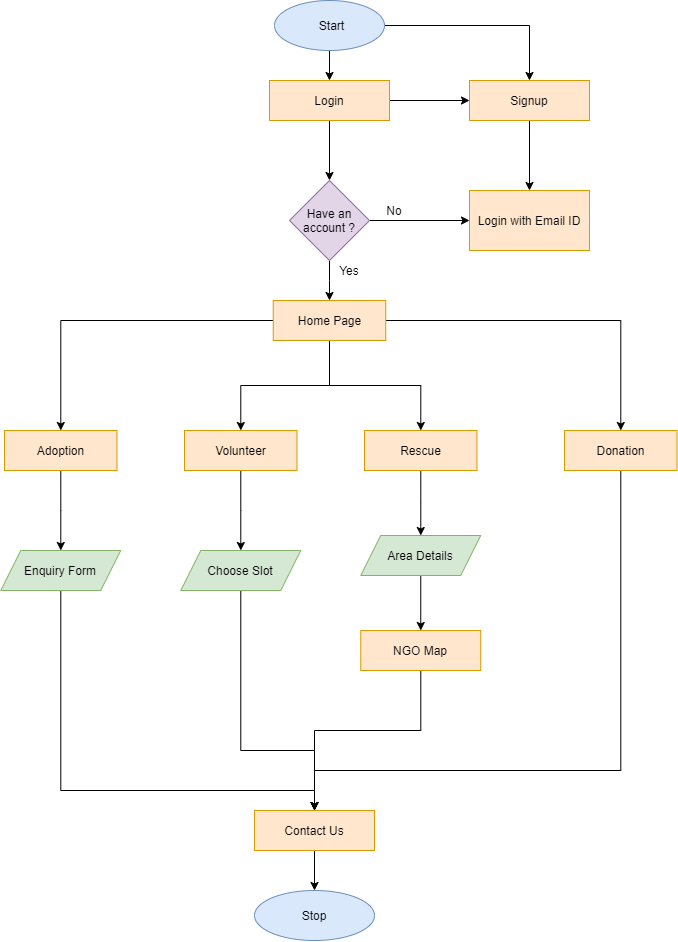

The diagram above was exported from draw.io. Its source (the exported page's mxGraphModel, read from the mxfile embedded in the PNG):
<mxGraphModel dx="1483" dy="699" grid="1" gridSize="10" guides="1" tooltips="1" connect="1" arrows="1" fold="1" page="1" pageScale="1" pageWidth="827" pageHeight="1169" math="0" shadow="0">
  <root>
    <mxCell id="WIyWlLk6GJQsqaUBKTNV-0" />
    <mxCell id="WIyWlLk6GJQsqaUBKTNV-1" parent="WIyWlLk6GJQsqaUBKTNV-0" />
    <mxCell id="-YoRPmf0N2yZJ_Ztk8sv-3" value="" style="edgeStyle=orthogonalEdgeStyle;rounded=0;orthogonalLoop=1;jettySize=auto;html=1;" parent="WIyWlLk6GJQsqaUBKTNV-1" source="-YoRPmf0N2yZJ_Ztk8sv-0" target="-YoRPmf0N2yZJ_Ztk8sv-2" edge="1">
      <mxGeometry relative="1" as="geometry" />
    </mxCell>
    <mxCell id="-YoRPmf0N2yZJ_Ztk8sv-8" style="edgeStyle=orthogonalEdgeStyle;rounded=0;orthogonalLoop=1;jettySize=auto;html=1;entryX=0.5;entryY=0;entryDx=0;entryDy=0;" parent="WIyWlLk6GJQsqaUBKTNV-1" source="-YoRPmf0N2yZJ_Ztk8sv-0" target="-YoRPmf0N2yZJ_Ztk8sv-6" edge="1">
      <mxGeometry relative="1" as="geometry">
        <mxPoint x="600" y="35" as="targetPoint" />
      </mxGeometry>
    </mxCell>
    <mxCell id="-YoRPmf0N2yZJ_Ztk8sv-0" value="" style="ellipse;whiteSpace=wrap;html=1;fillColor=#dae8fc;strokeColor=#6c8ebf;" parent="WIyWlLk6GJQsqaUBKTNV-1" vertex="1">
      <mxGeometry x="350" y="10" width="110" height="50" as="geometry" />
    </mxCell>
    <mxCell id="-YoRPmf0N2yZJ_Ztk8sv-1" value="&lt;font style=&quot;font-size: 12px&quot;&gt;Start&lt;/font&gt;" style="text;html=1;strokeColor=none;fillColor=none;align=center;verticalAlign=middle;whiteSpace=wrap;rounded=0;" parent="WIyWlLk6GJQsqaUBKTNV-1" vertex="1">
      <mxGeometry x="385" y="25" width="45" height="20" as="geometry" />
    </mxCell>
    <mxCell id="-YoRPmf0N2yZJ_Ztk8sv-7" value="" style="edgeStyle=orthogonalEdgeStyle;rounded=0;orthogonalLoop=1;jettySize=auto;html=1;" parent="WIyWlLk6GJQsqaUBKTNV-1" source="-YoRPmf0N2yZJ_Ztk8sv-2" target="-YoRPmf0N2yZJ_Ztk8sv-6" edge="1">
      <mxGeometry relative="1" as="geometry" />
    </mxCell>
    <mxCell id="-YoRPmf0N2yZJ_Ztk8sv-10" value="" style="edgeStyle=orthogonalEdgeStyle;rounded=0;orthogonalLoop=1;jettySize=auto;html=1;" parent="WIyWlLk6GJQsqaUBKTNV-1" source="-YoRPmf0N2yZJ_Ztk8sv-2" target="-YoRPmf0N2yZJ_Ztk8sv-9" edge="1">
      <mxGeometry relative="1" as="geometry" />
    </mxCell>
    <mxCell id="-YoRPmf0N2yZJ_Ztk8sv-2" value="Login" style="whiteSpace=wrap;html=1;fillColor=#ffe6cc;strokeColor=#d79b00;" parent="WIyWlLk6GJQsqaUBKTNV-1" vertex="1">
      <mxGeometry x="345" y="90" width="120" height="40" as="geometry" />
    </mxCell>
    <mxCell id="-YoRPmf0N2yZJ_Ztk8sv-14" value="" style="edgeStyle=orthogonalEdgeStyle;rounded=0;orthogonalLoop=1;jettySize=auto;html=1;" parent="WIyWlLk6GJQsqaUBKTNV-1" source="-YoRPmf0N2yZJ_Ztk8sv-6" target="-YoRPmf0N2yZJ_Ztk8sv-11" edge="1">
      <mxGeometry relative="1" as="geometry" />
    </mxCell>
    <mxCell id="-YoRPmf0N2yZJ_Ztk8sv-6" value="Signup" style="whiteSpace=wrap;html=1;fillColor=#ffe6cc;strokeColor=#d79b00;" parent="WIyWlLk6GJQsqaUBKTNV-1" vertex="1">
      <mxGeometry x="545" y="90" width="120" height="40" as="geometry" />
    </mxCell>
    <mxCell id="-YoRPmf0N2yZJ_Ztk8sv-12" value="" style="edgeStyle=orthogonalEdgeStyle;rounded=0;orthogonalLoop=1;jettySize=auto;html=1;" parent="WIyWlLk6GJQsqaUBKTNV-1" source="-YoRPmf0N2yZJ_Ztk8sv-9" target="-YoRPmf0N2yZJ_Ztk8sv-11" edge="1">
      <mxGeometry relative="1" as="geometry" />
    </mxCell>
    <mxCell id="-YoRPmf0N2yZJ_Ztk8sv-16" value="" style="edgeStyle=orthogonalEdgeStyle;rounded=0;orthogonalLoop=1;jettySize=auto;html=1;" parent="WIyWlLk6GJQsqaUBKTNV-1" source="-YoRPmf0N2yZJ_Ztk8sv-9" target="-YoRPmf0N2yZJ_Ztk8sv-15" edge="1">
      <mxGeometry relative="1" as="geometry" />
    </mxCell>
    <mxCell id="-YoRPmf0N2yZJ_Ztk8sv-9" value="Have an account ?" style="rhombus;whiteSpace=wrap;html=1;fillColor=#e1d5e7;strokeColor=#9673a6;" parent="WIyWlLk6GJQsqaUBKTNV-1" vertex="1">
      <mxGeometry x="365" y="190" width="80" height="80" as="geometry" />
    </mxCell>
    <mxCell id="-YoRPmf0N2yZJ_Ztk8sv-11" value="Login with Email ID" style="whiteSpace=wrap;html=1;fillColor=#ffe6cc;strokeColor=#d79b00;" parent="WIyWlLk6GJQsqaUBKTNV-1" vertex="1">
      <mxGeometry x="545" y="200" width="120" height="60" as="geometry" />
    </mxCell>
    <mxCell id="-YoRPmf0N2yZJ_Ztk8sv-13" value="No" style="text;html=1;strokeColor=none;fillColor=none;align=center;verticalAlign=middle;whiteSpace=wrap;rounded=0;" parent="WIyWlLk6GJQsqaUBKTNV-1" vertex="1">
      <mxGeometry x="450" y="210" width="40" height="20" as="geometry" />
    </mxCell>
    <mxCell id="-YoRPmf0N2yZJ_Ztk8sv-19" value="" style="edgeStyle=orthogonalEdgeStyle;rounded=0;orthogonalLoop=1;jettySize=auto;html=1;" parent="WIyWlLk6GJQsqaUBKTNV-1" source="-YoRPmf0N2yZJ_Ztk8sv-15" target="-YoRPmf0N2yZJ_Ztk8sv-18" edge="1">
      <mxGeometry relative="1" as="geometry" />
    </mxCell>
    <mxCell id="-YoRPmf0N2yZJ_Ztk8sv-21" value="" style="edgeStyle=orthogonalEdgeStyle;rounded=0;orthogonalLoop=1;jettySize=auto;html=1;" parent="WIyWlLk6GJQsqaUBKTNV-1" source="-YoRPmf0N2yZJ_Ztk8sv-15" target="-YoRPmf0N2yZJ_Ztk8sv-20" edge="1">
      <mxGeometry relative="1" as="geometry" />
    </mxCell>
    <mxCell id="-YoRPmf0N2yZJ_Ztk8sv-23" value="" style="edgeStyle=orthogonalEdgeStyle;rounded=0;orthogonalLoop=1;jettySize=auto;html=1;" parent="WIyWlLk6GJQsqaUBKTNV-1" source="-YoRPmf0N2yZJ_Ztk8sv-15" target="-YoRPmf0N2yZJ_Ztk8sv-22" edge="1">
      <mxGeometry relative="1" as="geometry" />
    </mxCell>
    <mxCell id="-YoRPmf0N2yZJ_Ztk8sv-25" value="" style="edgeStyle=orthogonalEdgeStyle;rounded=0;orthogonalLoop=1;jettySize=auto;html=1;" parent="WIyWlLk6GJQsqaUBKTNV-1" source="-YoRPmf0N2yZJ_Ztk8sv-15" target="-YoRPmf0N2yZJ_Ztk8sv-24" edge="1">
      <mxGeometry relative="1" as="geometry" />
    </mxCell>
    <mxCell id="-YoRPmf0N2yZJ_Ztk8sv-15" value="Home Page" style="whiteSpace=wrap;html=1;fillColor=#ffe6cc;strokeColor=#d79b00;" parent="WIyWlLk6GJQsqaUBKTNV-1" vertex="1">
      <mxGeometry x="348.75" y="310" width="112.5" height="40" as="geometry" />
    </mxCell>
    <mxCell id="-YoRPmf0N2yZJ_Ztk8sv-17" value="Yes" style="text;html=1;strokeColor=none;fillColor=none;align=center;verticalAlign=middle;whiteSpace=wrap;rounded=0;" parent="WIyWlLk6GJQsqaUBKTNV-1" vertex="1">
      <mxGeometry x="405" y="270" width="40" height="20" as="geometry" />
    </mxCell>
    <mxCell id="-YoRPmf0N2yZJ_Ztk8sv-31" value="" style="edgeStyle=orthogonalEdgeStyle;rounded=0;orthogonalLoop=1;jettySize=auto;html=1;" parent="WIyWlLk6GJQsqaUBKTNV-1" source="-YoRPmf0N2yZJ_Ztk8sv-18" target="-YoRPmf0N2yZJ_Ztk8sv-30" edge="1">
      <mxGeometry relative="1" as="geometry" />
    </mxCell>
    <mxCell id="-YoRPmf0N2yZJ_Ztk8sv-18" value="Volunteer" style="whiteSpace=wrap;html=1;fillColor=#ffe6cc;strokeColor=#d79b00;" parent="WIyWlLk6GJQsqaUBKTNV-1" vertex="1">
      <mxGeometry x="260" y="440" width="112.5" height="40" as="geometry" />
    </mxCell>
    <mxCell id="wjWaKxPr6eVAEZRYr-oZ-2" style="edgeStyle=orthogonalEdgeStyle;rounded=0;orthogonalLoop=1;jettySize=auto;html=1;entryX=0.5;entryY=0;entryDx=0;entryDy=0;" edge="1" parent="WIyWlLk6GJQsqaUBKTNV-1" source="-YoRPmf0N2yZJ_Ztk8sv-20" target="-YoRPmf0N2yZJ_Ztk8sv-38">
      <mxGeometry relative="1" as="geometry">
        <Array as="points">
          <mxPoint x="696" y="780" />
          <mxPoint x="390" y="780" />
        </Array>
      </mxGeometry>
    </mxCell>
    <mxCell id="-YoRPmf0N2yZJ_Ztk8sv-20" value="Donation" style="whiteSpace=wrap;html=1;fillColor=#ffe6cc;strokeColor=#d79b00;" parent="WIyWlLk6GJQsqaUBKTNV-1" vertex="1">
      <mxGeometry x="640" y="440" width="112.5" height="40" as="geometry" />
    </mxCell>
    <mxCell id="-YoRPmf0N2yZJ_Ztk8sv-33" value="" style="edgeStyle=orthogonalEdgeStyle;rounded=0;orthogonalLoop=1;jettySize=auto;html=1;" parent="WIyWlLk6GJQsqaUBKTNV-1" source="-YoRPmf0N2yZJ_Ztk8sv-22" target="-YoRPmf0N2yZJ_Ztk8sv-32" edge="1">
      <mxGeometry relative="1" as="geometry" />
    </mxCell>
    <mxCell id="-YoRPmf0N2yZJ_Ztk8sv-22" value="Adoption" style="whiteSpace=wrap;html=1;fillColor=#ffe6cc;strokeColor=#d79b00;" parent="WIyWlLk6GJQsqaUBKTNV-1" vertex="1">
      <mxGeometry x="80" y="440" width="112.5" height="40" as="geometry" />
    </mxCell>
    <mxCell id="-YoRPmf0N2yZJ_Ztk8sv-35" value="" style="edgeStyle=orthogonalEdgeStyle;rounded=0;orthogonalLoop=1;jettySize=auto;html=1;" parent="WIyWlLk6GJQsqaUBKTNV-1" source="-YoRPmf0N2yZJ_Ztk8sv-24" target="-YoRPmf0N2yZJ_Ztk8sv-34" edge="1">
      <mxGeometry relative="1" as="geometry" />
    </mxCell>
    <mxCell id="-YoRPmf0N2yZJ_Ztk8sv-24" value="Rescue" style="whiteSpace=wrap;html=1;fillColor=#ffe6cc;strokeColor=#d79b00;" parent="WIyWlLk6GJQsqaUBKTNV-1" vertex="1">
      <mxGeometry x="440" y="440" width="112.5" height="40" as="geometry" />
    </mxCell>
    <mxCell id="wjWaKxPr6eVAEZRYr-oZ-0" style="edgeStyle=orthogonalEdgeStyle;rounded=0;orthogonalLoop=1;jettySize=auto;html=1;entryX=0.5;entryY=0;entryDx=0;entryDy=0;" edge="1" parent="WIyWlLk6GJQsqaUBKTNV-1" source="-YoRPmf0N2yZJ_Ztk8sv-30" target="-YoRPmf0N2yZJ_Ztk8sv-38">
      <mxGeometry relative="1" as="geometry">
        <Array as="points">
          <mxPoint x="316" y="760" />
          <mxPoint x="390" y="760" />
        </Array>
      </mxGeometry>
    </mxCell>
    <mxCell id="-YoRPmf0N2yZJ_Ztk8sv-30" value="Choose Slot" style="shape=parallelogram;perimeter=parallelogramPerimeter;whiteSpace=wrap;html=1;fixedSize=1;fillColor=#d5e8d4;strokeColor=#82b366;" parent="WIyWlLk6GJQsqaUBKTNV-1" vertex="1">
      <mxGeometry x="256.25" y="560" width="120" height="40" as="geometry" />
    </mxCell>
    <mxCell id="-YoRPmf0N2yZJ_Ztk8sv-39" value="" style="edgeStyle=orthogonalEdgeStyle;rounded=0;orthogonalLoop=1;jettySize=auto;html=1;" parent="WIyWlLk6GJQsqaUBKTNV-1" source="-YoRPmf0N2yZJ_Ztk8sv-32" target="-YoRPmf0N2yZJ_Ztk8sv-38" edge="1">
      <mxGeometry relative="1" as="geometry">
        <Array as="points">
          <mxPoint x="136" y="800" />
          <mxPoint x="390" y="800" />
        </Array>
      </mxGeometry>
    </mxCell>
    <mxCell id="-YoRPmf0N2yZJ_Ztk8sv-32" value="Enquiry Form" style="shape=parallelogram;perimeter=parallelogramPerimeter;whiteSpace=wrap;html=1;fixedSize=1;fillColor=#d5e8d4;strokeColor=#82b366;" parent="WIyWlLk6GJQsqaUBKTNV-1" vertex="1">
      <mxGeometry x="76.25" y="560" width="120" height="40" as="geometry" />
    </mxCell>
    <mxCell id="wjWaKxPr6eVAEZRYr-oZ-6" value="" style="edgeStyle=orthogonalEdgeStyle;rounded=0;orthogonalLoop=1;jettySize=auto;html=1;" edge="1" parent="WIyWlLk6GJQsqaUBKTNV-1" source="-YoRPmf0N2yZJ_Ztk8sv-34" target="wjWaKxPr6eVAEZRYr-oZ-5">
      <mxGeometry relative="1" as="geometry" />
    </mxCell>
    <mxCell id="-YoRPmf0N2yZJ_Ztk8sv-34" value="Area Details" style="shape=parallelogram;perimeter=parallelogramPerimeter;whiteSpace=wrap;html=1;fixedSize=1;fillColor=#d5e8d4;strokeColor=#82b366;" parent="WIyWlLk6GJQsqaUBKTNV-1" vertex="1">
      <mxGeometry x="436.25" y="545" width="120" height="40" as="geometry" />
    </mxCell>
    <mxCell id="wjWaKxPr6eVAEZRYr-oZ-1" style="edgeStyle=orthogonalEdgeStyle;rounded=0;orthogonalLoop=1;jettySize=auto;html=1;" edge="1" parent="WIyWlLk6GJQsqaUBKTNV-1">
      <mxGeometry relative="1" as="geometry">
        <mxPoint x="390" y="820" as="targetPoint" />
        <mxPoint x="496.29999999999995" y="680" as="sourcePoint" />
        <Array as="points">
          <mxPoint x="496" y="740" />
          <mxPoint x="390" y="740" />
        </Array>
      </mxGeometry>
    </mxCell>
    <mxCell id="wjWaKxPr6eVAEZRYr-oZ-4" value="" style="edgeStyle=orthogonalEdgeStyle;rounded=0;orthogonalLoop=1;jettySize=auto;html=1;" edge="1" parent="WIyWlLk6GJQsqaUBKTNV-1" source="-YoRPmf0N2yZJ_Ztk8sv-38" target="wjWaKxPr6eVAEZRYr-oZ-3">
      <mxGeometry relative="1" as="geometry" />
    </mxCell>
    <mxCell id="-YoRPmf0N2yZJ_Ztk8sv-38" value="Contact Us" style="whiteSpace=wrap;html=1;fillColor=#ffe6cc;strokeColor=#d79b00;" parent="WIyWlLk6GJQsqaUBKTNV-1" vertex="1">
      <mxGeometry x="330" y="820" width="120" height="40" as="geometry" />
    </mxCell>
    <mxCell id="wjWaKxPr6eVAEZRYr-oZ-3" value="Stop" style="ellipse;whiteSpace=wrap;html=1;fillColor=#dae8fc;strokeColor=#6c8ebf;" vertex="1" parent="WIyWlLk6GJQsqaUBKTNV-1">
      <mxGeometry x="330" y="900" width="120" height="50" as="geometry" />
    </mxCell>
    <mxCell id="wjWaKxPr6eVAEZRYr-oZ-5" value="NGO Map" style="whiteSpace=wrap;html=1;strokeColor=#d79b00;fillColor=#ffe6cc;" vertex="1" parent="WIyWlLk6GJQsqaUBKTNV-1">
      <mxGeometry x="436.25" y="640" width="120" height="40" as="geometry" />
    </mxCell>
  </root>
</mxGraphModel>